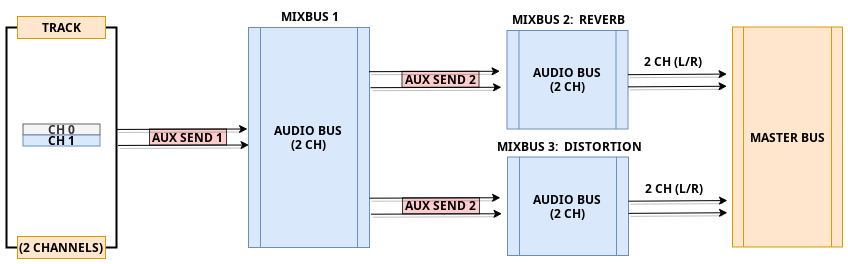

The diagram above was exported from draw.io. Its source (the exported page's mxGraphModel, read from the mxfile embedded in the PNG):
<mxGraphModel dx="2062" dy="729" grid="1" gridSize="11" guides="1" tooltips="1" connect="1" arrows="1" fold="1" page="1" pageScale="1" pageWidth="1100" pageHeight="850" math="0" shadow="0">
  <root>
    <mxCell id="0" />
    <mxCell id="1" parent="0" />
    <mxCell id="6406cE6VIroWl--i0pJz-64" value="&lt;b&gt;AUDIO BUS&lt;br&gt;(2 CH)&lt;/b&gt;" style="shape=process;whiteSpace=wrap;html=1;backgroundOutline=1;fillColor=#dae8fc;strokeColor=#6c8ebf;" parent="1" vertex="1">
      <mxGeometry x="374" y="451" width="121" height="220" as="geometry" />
    </mxCell>
    <mxCell id="6406cE6VIroWl--i0pJz-65" value="&lt;b&gt;MASTER BUS&lt;/b&gt;" style="shape=process;whiteSpace=wrap;html=1;backgroundOutline=1;fillColor=#ffe6cc;strokeColor=#d79b00;" parent="1" vertex="1">
      <mxGeometry x="858" y="450.5" width="110" height="220" as="geometry" />
    </mxCell>
    <mxCell id="6406cE6VIroWl--i0pJz-66" value="&lt;b&gt;CH 0&lt;/b&gt;" style="rounded=0;whiteSpace=wrap;html=1;fillColor=#f5f5f5;strokeColor=#666666;fontColor=#333333;" parent="1" vertex="1">
      <mxGeometry x="148.5" y="547.5" width="77" height="11" as="geometry" />
    </mxCell>
    <mxCell id="6406cE6VIroWl--i0pJz-67" value="&lt;b&gt;CH 1&lt;br&gt;&lt;/b&gt;" style="rounded=0;whiteSpace=wrap;html=1;fillColor=#dae8fc;strokeColor=#6c8ebf;" parent="1" vertex="1">
      <mxGeometry x="148.5" y="558.5" width="77" height="11" as="geometry" />
    </mxCell>
    <mxCell id="6406cE6VIroWl--i0pJz-68" value="" style="strokeWidth=2;html=1;shape=mxgraph.flowchart.annotation_1;align=left;pointerEvents=1;labelBackgroundColor=none;fontColor=#000000;" parent="1" vertex="1">
      <mxGeometry x="132" y="451" width="22" height="220" as="geometry" />
    </mxCell>
    <mxCell id="6406cE6VIroWl--i0pJz-69" value="" style="strokeWidth=2;html=1;shape=mxgraph.flowchart.annotation_1;align=left;pointerEvents=1;labelBackgroundColor=none;fontColor=#000000;rotation=-180;" parent="1" vertex="1">
      <mxGeometry x="220" y="451" width="22" height="220" as="geometry" />
    </mxCell>
    <mxCell id="6406cE6VIroWl--i0pJz-70" value="&lt;b&gt;TRACK&lt;/b&gt;" style="rounded=0;whiteSpace=wrap;html=1;labelBackgroundColor=none;fillColor=#ffe6cc;strokeColor=#d79b00;" parent="1" vertex="1">
      <mxGeometry x="143" y="440" width="88" height="22" as="geometry" />
    </mxCell>
    <mxCell id="6406cE6VIroWl--i0pJz-71" value="&lt;b&gt;(2 CHANNELS)&lt;/b&gt;" style="rounded=0;whiteSpace=wrap;html=1;labelBackgroundColor=none;fillColor=#ffe6cc;strokeColor=#d79b00;" parent="1" vertex="1">
      <mxGeometry x="143" y="660" width="88" height="22" as="geometry" />
    </mxCell>
    <mxCell id="6406cE6VIroWl--i0pJz-72" value="&lt;b&gt;AUX SEND 1&lt;/b&gt;" style="rounded=0;whiteSpace=wrap;html=1;labelBackgroundColor=none;strokeColor=#36393d;fillColor=#ffcccc;" parent="1" vertex="1">
      <mxGeometry x="275" y="552.5" width="77" height="16" as="geometry" />
    </mxCell>
    <mxCell id="6406cE6VIroWl--i0pJz-73" value="&lt;b&gt;MIXBUS&lt;/b&gt; &lt;b&gt;1&lt;/b&gt;" style="text;html=1;align=center;verticalAlign=middle;resizable=0;points=[];autosize=1;fontColor=#000000;" parent="1" vertex="1">
      <mxGeometry x="396" y="429" width="77" height="22" as="geometry" />
    </mxCell>
    <mxCell id="6406cE6VIroWl--i0pJz-74" value="" style="endArrow=classic;html=1;shadow=1;fontColor=#000000;fillColor=none;entryX=-0.008;entryY=0.545;entryDx=0;entryDy=0;entryPerimeter=0;" parent="1" edge="1">
      <mxGeometry width="50" height="50" relative="1" as="geometry">
        <mxPoint x="243.47000000000025" y="568.9500000000003" as="sourcePoint" />
        <mxPoint x="374.50199999999995" y="568.5000000000002" as="targetPoint" />
      </mxGeometry>
    </mxCell>
    <mxCell id="6406cE6VIroWl--i0pJz-75" value="" style="endArrow=classic;html=1;shadow=1;fontColor=#000000;fillColor=none;entryX=-0.008;entryY=0.545;entryDx=0;entryDy=0;entryPerimeter=0;" parent="1" edge="1">
      <mxGeometry width="50" height="50" relative="1" as="geometry">
        <mxPoint x="242" y="552.9500000000003" as="sourcePoint" />
        <mxPoint x="373.0319999999997" y="552.5000000000002" as="targetPoint" />
      </mxGeometry>
    </mxCell>
    <mxCell id="6406cE6VIroWl--i0pJz-76" value="&lt;b&gt;AUDIO BUS&lt;br&gt;(2 CH)&lt;/b&gt;" style="shape=process;whiteSpace=wrap;html=1;backgroundOutline=1;fillColor=#dae8fc;strokeColor=#6c8ebf;" parent="1" vertex="1">
      <mxGeometry x="632.5" y="454" width="121" height="98.5" as="geometry" />
    </mxCell>
    <mxCell id="6406cE6VIroWl--i0pJz-77" value="&lt;b&gt;AUX SEND 2&lt;br&gt;&lt;/b&gt;" style="rounded=0;whiteSpace=wrap;html=1;labelBackgroundColor=none;strokeColor=#36393d;fillColor=#ffcccc;" parent="1" vertex="1">
      <mxGeometry x="527.5" y="494.75" width="77" height="16" as="geometry" />
    </mxCell>
    <mxCell id="6406cE6VIroWl--i0pJz-78" value="&lt;b&gt;MIXBUS&lt;/b&gt; &lt;b&gt;2:&amp;nbsp; REVERB&lt;br&gt;&lt;/b&gt;" style="text;html=1;align=center;verticalAlign=middle;resizable=0;points=[];autosize=1;fontColor=#000000;" parent="1" vertex="1">
      <mxGeometry x="627.5" y="432" width="132" height="22" as="geometry" />
    </mxCell>
    <mxCell id="6406cE6VIroWl--i0pJz-79" value="" style="endArrow=classic;html=1;shadow=1;fontColor=#000000;fillColor=none;entryX=-0.008;entryY=0.545;entryDx=0;entryDy=0;entryPerimeter=0;" parent="1" edge="1">
      <mxGeometry width="50" height="50" relative="1" as="geometry">
        <mxPoint x="495.97000000000025" y="511.2000000000003" as="sourcePoint" />
        <mxPoint x="627.002" y="510.7500000000002" as="targetPoint" />
      </mxGeometry>
    </mxCell>
    <mxCell id="6406cE6VIroWl--i0pJz-80" value="" style="endArrow=classic;html=1;shadow=1;fontColor=#000000;fillColor=none;entryX=-0.008;entryY=0.545;entryDx=0;entryDy=0;entryPerimeter=0;" parent="1" edge="1">
      <mxGeometry width="50" height="50" relative="1" as="geometry">
        <mxPoint x="494.5" y="495.2000000000003" as="sourcePoint" />
        <mxPoint x="625.5319999999997" y="494.7500000000002" as="targetPoint" />
      </mxGeometry>
    </mxCell>
    <mxCell id="6406cE6VIroWl--i0pJz-81" value="" style="endArrow=classic;html=1;shadow=1;strokeColor=#000000;fontColor=#000000;" parent="1" edge="1">
      <mxGeometry width="50" height="50" relative="1" as="geometry">
        <mxPoint x="753.5" y="510.37000000000006" as="sourcePoint" />
        <mxPoint x="852.5" y="509.74999999999994" as="targetPoint" />
      </mxGeometry>
    </mxCell>
    <mxCell id="6406cE6VIroWl--i0pJz-82" value="" style="endArrow=classic;html=1;shadow=1;fontColor=#000000;fillColor=none;" parent="1" edge="1">
      <mxGeometry width="50" height="50" relative="1" as="geometry">
        <mxPoint x="753.5" y="498.19" as="sourcePoint" />
        <mxPoint x="852.5" y="497.5699999999999" as="targetPoint" />
      </mxGeometry>
    </mxCell>
    <mxCell id="6406cE6VIroWl--i0pJz-83" value="&lt;b&gt;2 CH (L/R)&lt;/b&gt;" style="text;html=1;align=center;verticalAlign=middle;resizable=0;points=[];autosize=1;fontColor=#000000;" parent="1" vertex="1">
      <mxGeometry x="759.5" y="474.16" width="77" height="22" as="geometry" />
    </mxCell>
    <mxCell id="6406cE6VIroWl--i0pJz-115" value="&lt;b&gt;AUDIO BUS&lt;br&gt;(2 CH)&lt;/b&gt;" style="shape=process;whiteSpace=wrap;html=1;backgroundOutline=1;fillColor=#dae8fc;strokeColor=#6c8ebf;" parent="1" vertex="1">
      <mxGeometry x="633" y="580.5" width="121" height="98.5" as="geometry" />
    </mxCell>
    <mxCell id="6406cE6VIroWl--i0pJz-116" value="&lt;b&gt;AUX SEND 2&lt;br&gt;&lt;/b&gt;" style="rounded=0;whiteSpace=wrap;html=1;labelBackgroundColor=none;strokeColor=#36393d;fillColor=#ffcccc;" parent="1" vertex="1">
      <mxGeometry x="528" y="621.25" width="77" height="16" as="geometry" />
    </mxCell>
    <mxCell id="6406cE6VIroWl--i0pJz-117" value="&lt;b&gt;MIXBUS&lt;/b&gt; &lt;b&gt;3:&amp;nbsp; DISTORTION&lt;br&gt;&lt;/b&gt;" style="text;html=1;align=center;verticalAlign=middle;resizable=0;points=[];autosize=1;fontColor=#000000;" parent="1" vertex="1">
      <mxGeometry x="612" y="558.5" width="165" height="22" as="geometry" />
    </mxCell>
    <mxCell id="6406cE6VIroWl--i0pJz-118" value="" style="endArrow=classic;html=1;shadow=1;fontColor=#000000;fillColor=none;entryX=-0.008;entryY=0.545;entryDx=0;entryDy=0;entryPerimeter=0;" parent="1" edge="1">
      <mxGeometry width="50" height="50" relative="1" as="geometry">
        <mxPoint x="496.47000000000025" y="637.7000000000003" as="sourcePoint" />
        <mxPoint x="627.502" y="637.2500000000002" as="targetPoint" />
      </mxGeometry>
    </mxCell>
    <mxCell id="6406cE6VIroWl--i0pJz-119" value="" style="endArrow=classic;html=1;shadow=1;fontColor=#000000;fillColor=none;entryX=-0.008;entryY=0.545;entryDx=0;entryDy=0;entryPerimeter=0;" parent="1" edge="1">
      <mxGeometry width="50" height="50" relative="1" as="geometry">
        <mxPoint x="495" y="621.7000000000003" as="sourcePoint" />
        <mxPoint x="626.0319999999997" y="621.2500000000002" as="targetPoint" />
      </mxGeometry>
    </mxCell>
    <mxCell id="6406cE6VIroWl--i0pJz-120" value="" style="endArrow=classic;html=1;shadow=1;strokeColor=#000000;fontColor=#000000;" parent="1" edge="1">
      <mxGeometry width="50" height="50" relative="1" as="geometry">
        <mxPoint x="754" y="636.8700000000001" as="sourcePoint" />
        <mxPoint x="853" y="636.25" as="targetPoint" />
      </mxGeometry>
    </mxCell>
    <mxCell id="6406cE6VIroWl--i0pJz-121" value="" style="endArrow=classic;html=1;shadow=1;fontColor=#000000;fillColor=none;" parent="1" edge="1">
      <mxGeometry width="50" height="50" relative="1" as="geometry">
        <mxPoint x="754" y="624.69" as="sourcePoint" />
        <mxPoint x="853" y="624.0699999999999" as="targetPoint" />
      </mxGeometry>
    </mxCell>
    <mxCell id="6406cE6VIroWl--i0pJz-122" value="&lt;b&gt;2 CH (L/R)&lt;/b&gt;" style="text;html=1;align=center;verticalAlign=middle;resizable=0;points=[];autosize=1;fontColor=#000000;" parent="1" vertex="1">
      <mxGeometry x="760" y="600.6600000000001" width="77" height="22" as="geometry" />
    </mxCell>
  </root>
</mxGraphModel>